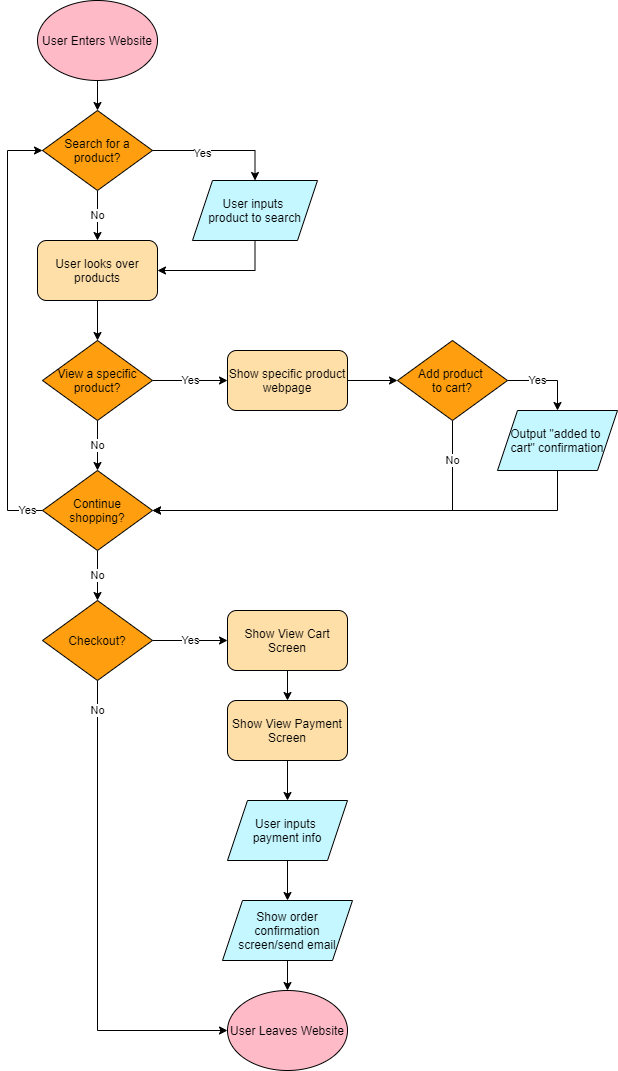

The diagram above was exported from draw.io. Its source (the exported page's mxGraphModel, read from the mxfile embedded in the PNG):
<mxGraphModel dx="2713" dy="642" grid="1" gridSize="10" guides="1" tooltips="1" connect="1" arrows="1" fold="1" page="1" pageScale="1" pageWidth="850" pageHeight="1100" background="#FFFFFF" math="0" shadow="0">
  <root>
    <mxCell id="0" />
    <mxCell id="1" parent="0" />
    <mxCell id="11" style="edgeStyle=orthogonalEdgeStyle;rounded=0;orthogonalLoop=1;jettySize=auto;html=1;exitX=0.5;exitY=1;exitDx=0;exitDy=0;entryX=0.5;entryY=0;entryDx=0;entryDy=0;fontColor=#000000;strokeColor=#000000;" edge="1" parent="1" source="2" target="3">
      <mxGeometry relative="1" as="geometry" />
    </mxCell>
    <mxCell id="2" value="User Enters Website" style="ellipse;whiteSpace=wrap;html=1;strokeWidth=1;strokeColor=#000000;fontColor=#000000;fillColor=#FFBAC8;" vertex="1" parent="1">
      <mxGeometry x="-700" y="20" width="120" height="80" as="geometry" />
    </mxCell>
    <mxCell id="17" style="edgeStyle=orthogonalEdgeStyle;rounded=0;orthogonalLoop=1;jettySize=auto;html=1;entryX=0.5;entryY=0;entryDx=0;entryDy=0;labelBackgroundColor=#FFFFFF;strokeColor=#000000;fontColor=#000000;exitX=0;exitY=0.5;exitDx=0;exitDy=0;" edge="1" parent="1" source="3" target="8">
      <mxGeometry relative="1" as="geometry">
        <Array as="points">
          <mxPoint x="-482" y="170" />
        </Array>
      </mxGeometry>
    </mxCell>
    <mxCell id="18" value="Yes&lt;br&gt;" style="edgeLabel;html=1;align=center;verticalAlign=middle;resizable=0;points=[];fontColor=#000000;labelBackgroundColor=#FFFFFF;" vertex="1" connectable="0" parent="17">
      <mxGeometry x="0.0727" y="-1" relative="1" as="geometry">
        <mxPoint x="29" y="1" as="offset" />
      </mxGeometry>
    </mxCell>
    <mxCell id="19" value="No" style="edgeStyle=orthogonalEdgeStyle;rounded=0;orthogonalLoop=1;jettySize=auto;html=1;labelBackgroundColor=#FFFFFF;strokeColor=#000000;fontColor=#000000;" edge="1" parent="1" source="3" target="9">
      <mxGeometry relative="1" as="geometry" />
    </mxCell>
    <mxCell id="32" style="edgeStyle=orthogonalEdgeStyle;rounded=0;orthogonalLoop=1;jettySize=auto;html=1;exitX=0.5;exitY=1;exitDx=0;exitDy=0;entryX=1;entryY=0.5;entryDx=0;entryDy=0;labelBackgroundColor=#FFFFFF;strokeColor=#000000;fontColor=#000000;" edge="1" parent="1" source="8" target="9">
      <mxGeometry relative="1" as="geometry" />
    </mxCell>
    <mxCell id="8" value="User inputs &lt;br&gt;product to search" style="shape=parallelogram;perimeter=parallelogramPerimeter;whiteSpace=wrap;html=1;fixedSize=1;strokeColor=#000000;strokeWidth=1;fontColor=#000000;fillColor=#C4F7FF;" vertex="1" parent="1">
      <mxGeometry x="-545" y="200" width="125" height="60" as="geometry" />
    </mxCell>
    <mxCell id="27" style="edgeStyle=orthogonalEdgeStyle;rounded=0;orthogonalLoop=1;jettySize=auto;html=1;exitX=0.5;exitY=1;exitDx=0;exitDy=0;entryX=0.5;entryY=0;entryDx=0;entryDy=0;labelBackgroundColor=#FFFFFF;strokeColor=#000000;fontColor=#000000;" edge="1" parent="1" source="9" target="22">
      <mxGeometry relative="1" as="geometry" />
    </mxCell>
    <mxCell id="9" value="User looks over products" style="rounded=1;whiteSpace=wrap;html=1;strokeColor=#000000;strokeWidth=1;fontColor=#000000;fillColor=#FFDFA8;" vertex="1" parent="1">
      <mxGeometry x="-700" y="260" width="120" height="60" as="geometry" />
    </mxCell>
    <mxCell id="3" value="Search for a product?" style="rhombus;whiteSpace=wrap;html=1;strokeWidth=1;fontColor=#000000;fillColor=#FF9F0F;strokeColor=#000000;" vertex="1" parent="1">
      <mxGeometry x="-695" y="130" width="110" height="80" as="geometry" />
    </mxCell>
    <mxCell id="28" value="No" style="edgeStyle=orthogonalEdgeStyle;rounded=0;orthogonalLoop=1;jettySize=auto;html=1;exitX=0.5;exitY=1;exitDx=0;exitDy=0;labelBackgroundColor=#FFFFFF;strokeColor=#000000;fontColor=#000000;" edge="1" parent="1" source="22" target="26">
      <mxGeometry relative="1" as="geometry" />
    </mxCell>
    <mxCell id="31" value="Yes" style="edgeStyle=orthogonalEdgeStyle;rounded=0;orthogonalLoop=1;jettySize=auto;html=1;entryX=0;entryY=0.5;entryDx=0;entryDy=0;labelBackgroundColor=#FFFFFF;strokeColor=#000000;fontColor=#000000;" edge="1" parent="1" source="22" target="29">
      <mxGeometry relative="1" as="geometry" />
    </mxCell>
    <mxCell id="22" value="View a specific product?" style="rhombus;whiteSpace=wrap;html=1;strokeWidth=1;fontColor=#000000;fillColor=#FF9F0F;strokeColor=#000000;" vertex="1" parent="1">
      <mxGeometry x="-695" y="360" width="110" height="80" as="geometry" />
    </mxCell>
    <mxCell id="42" value="Yes" style="edgeStyle=orthogonalEdgeStyle;rounded=0;orthogonalLoop=1;jettySize=auto;html=1;exitX=0;exitY=0.5;exitDx=0;exitDy=0;entryX=0;entryY=0.5;entryDx=0;entryDy=0;labelBackgroundColor=#FFFFFF;strokeColor=#000000;fontColor=#000000;" edge="1" parent="1" source="26" target="3">
      <mxGeometry x="-0.9302" relative="1" as="geometry">
        <Array as="points">
          <mxPoint x="-730" y="530" />
          <mxPoint x="-730" y="170" />
        </Array>
        <mxPoint as="offset" />
      </mxGeometry>
    </mxCell>
    <mxCell id="45" value="No" style="edgeStyle=orthogonalEdgeStyle;rounded=0;orthogonalLoop=1;jettySize=auto;html=1;entryX=0.5;entryY=0;entryDx=0;entryDy=0;labelBackgroundColor=#FFFFFF;strokeColor=#000000;fontColor=#000000;" edge="1" parent="1" source="26" target="44">
      <mxGeometry relative="1" as="geometry" />
    </mxCell>
    <mxCell id="26" value="Continue&lt;br&gt;shopping?" style="rhombus;whiteSpace=wrap;html=1;strokeWidth=1;fontColor=#000000;fillColor=#FF9F0F;strokeColor=#000000;" vertex="1" parent="1">
      <mxGeometry x="-695" y="490" width="110" height="80" as="geometry" />
    </mxCell>
    <mxCell id="34" style="edgeStyle=orthogonalEdgeStyle;rounded=0;orthogonalLoop=1;jettySize=auto;html=1;exitX=1;exitY=0.5;exitDx=0;exitDy=0;labelBackgroundColor=#FFFFFF;strokeColor=#000000;fontColor=#000000;" edge="1" parent="1" source="29" target="33">
      <mxGeometry relative="1" as="geometry" />
    </mxCell>
    <mxCell id="29" value="Show specific product webpage" style="rounded=1;whiteSpace=wrap;html=1;strokeColor=#000000;strokeWidth=1;fontColor=#000000;fillColor=#FFDFA8;" vertex="1" parent="1">
      <mxGeometry x="-510" y="370" width="120" height="60" as="geometry" />
    </mxCell>
    <mxCell id="35" value="No" style="edgeStyle=orthogonalEdgeStyle;rounded=0;orthogonalLoop=1;jettySize=auto;html=1;exitX=0.5;exitY=1;exitDx=0;exitDy=0;entryX=1;entryY=0.5;entryDx=0;entryDy=0;labelBackgroundColor=#FFFFFF;strokeColor=#000000;fontColor=#000000;" edge="1" parent="1" source="33" target="26">
      <mxGeometry x="-0.7949" relative="1" as="geometry">
        <Array as="points">
          <mxPoint x="-285" y="530" />
        </Array>
        <mxPoint as="offset" />
      </mxGeometry>
    </mxCell>
    <mxCell id="39" value="Yes" style="edgeStyle=orthogonalEdgeStyle;rounded=0;orthogonalLoop=1;jettySize=auto;html=1;exitX=1;exitY=0.5;exitDx=0;exitDy=0;entryX=0.5;entryY=0;entryDx=0;entryDy=0;labelBackgroundColor=#FFFFFF;strokeColor=#000000;fontColor=#000000;" edge="1" parent="1" source="33" target="38">
      <mxGeometry x="-0.25" relative="1" as="geometry">
        <mxPoint as="offset" />
      </mxGeometry>
    </mxCell>
    <mxCell id="33" value="Add product &lt;br&gt;to cart?" style="rhombus;whiteSpace=wrap;html=1;strokeWidth=1;fontColor=#000000;fillColor=#FF9F0F;strokeColor=#000000;" vertex="1" parent="1">
      <mxGeometry x="-340" y="360" width="110" height="80" as="geometry" />
    </mxCell>
    <mxCell id="40" style="edgeStyle=orthogonalEdgeStyle;rounded=0;orthogonalLoop=1;jettySize=auto;html=1;exitX=0.5;exitY=1;exitDx=0;exitDy=0;entryX=1;entryY=0.5;entryDx=0;entryDy=0;labelBackgroundColor=#FFFFFF;strokeColor=#000000;fontColor=#000000;" edge="1" parent="1" source="38" target="26">
      <mxGeometry relative="1" as="geometry" />
    </mxCell>
    <mxCell id="38" value="Output &quot;added to &lt;br&gt;cart&quot; confirmation" style="shape=parallelogram;perimeter=parallelogramPerimeter;whiteSpace=wrap;html=1;fixedSize=1;strokeColor=#000000;strokeWidth=1;fontColor=#000000;fillColor=#C4F7FF;" vertex="1" parent="1">
      <mxGeometry x="-240" y="430" width="120" height="60" as="geometry" />
    </mxCell>
    <mxCell id="47" value="Yes" style="edgeStyle=orthogonalEdgeStyle;rounded=0;orthogonalLoop=1;jettySize=auto;html=1;entryX=0;entryY=0.5;entryDx=0;entryDy=0;labelBackgroundColor=#FFFFFF;strokeColor=#000000;fontColor=#000000;" edge="1" parent="1" source="44" target="46">
      <mxGeometry relative="1" as="geometry" />
    </mxCell>
    <mxCell id="56" value="No&lt;br&gt;" style="edgeStyle=orthogonalEdgeStyle;rounded=0;orthogonalLoop=1;jettySize=auto;html=1;exitX=0.5;exitY=1;exitDx=0;exitDy=0;entryX=0;entryY=0.5;entryDx=0;entryDy=0;labelBackgroundColor=#FFFFFF;strokeColor=#000000;fontColor=#000000;" edge="1" parent="1" source="44" target="55">
      <mxGeometry x="-0.8776" relative="1" as="geometry">
        <mxPoint as="offset" />
      </mxGeometry>
    </mxCell>
    <mxCell id="44" value="Checkout?" style="rhombus;whiteSpace=wrap;html=1;strokeWidth=1;fontColor=#000000;fillColor=#FF9F0F;strokeColor=#000000;" vertex="1" parent="1">
      <mxGeometry x="-695" y="620" width="110" height="80" as="geometry" />
    </mxCell>
    <mxCell id="49" style="edgeStyle=orthogonalEdgeStyle;rounded=0;orthogonalLoop=1;jettySize=auto;html=1;entryX=0.5;entryY=0;entryDx=0;entryDy=0;labelBackgroundColor=#FFFFFF;strokeColor=#000000;fontColor=#000000;" edge="1" parent="1" source="46" target="48">
      <mxGeometry relative="1" as="geometry" />
    </mxCell>
    <mxCell id="46" value="Show View Cart Screen" style="rounded=1;whiteSpace=wrap;html=1;strokeColor=#000000;strokeWidth=1;fontColor=#000000;fillColor=#FFDFA8;" vertex="1" parent="1">
      <mxGeometry x="-510" y="630" width="120" height="60" as="geometry" />
    </mxCell>
    <mxCell id="51" style="edgeStyle=orthogonalEdgeStyle;rounded=0;orthogonalLoop=1;jettySize=auto;html=1;exitX=0.5;exitY=1;exitDx=0;exitDy=0;entryX=0.5;entryY=0;entryDx=0;entryDy=0;labelBackgroundColor=#FFFFFF;strokeColor=#000000;fontColor=#000000;" edge="1" parent="1" source="48" target="50">
      <mxGeometry relative="1" as="geometry" />
    </mxCell>
    <mxCell id="48" value="Show View Payment Screen" style="rounded=1;whiteSpace=wrap;html=1;strokeColor=#000000;strokeWidth=1;fontColor=#000000;fillColor=#FFDFA8;" vertex="1" parent="1">
      <mxGeometry x="-510" y="720" width="120" height="60" as="geometry" />
    </mxCell>
    <mxCell id="54" style="edgeStyle=orthogonalEdgeStyle;rounded=0;orthogonalLoop=1;jettySize=auto;html=1;entryX=0.5;entryY=0;entryDx=0;entryDy=0;labelBackgroundColor=#FFFFFF;strokeColor=#000000;fontColor=#000000;" edge="1" parent="1" source="50" target="53">
      <mxGeometry relative="1" as="geometry" />
    </mxCell>
    <mxCell id="50" value="User inputs&amp;nbsp;&lt;br&gt;payment info" style="shape=parallelogram;perimeter=parallelogramPerimeter;whiteSpace=wrap;html=1;fixedSize=1;strokeColor=#000000;strokeWidth=1;fontColor=#000000;fillColor=#C4F7FF;" vertex="1" parent="1">
      <mxGeometry x="-510" y="820" width="120" height="60" as="geometry" />
    </mxCell>
    <mxCell id="57" style="edgeStyle=orthogonalEdgeStyle;rounded=0;orthogonalLoop=1;jettySize=auto;html=1;entryX=0.5;entryY=0;entryDx=0;entryDy=0;labelBackgroundColor=#FFFFFF;strokeColor=#000000;fontColor=#000000;" edge="1" parent="1" source="53">
      <mxGeometry relative="1" as="geometry">
        <mxPoint x="-450" y="1010" as="targetPoint" />
      </mxGeometry>
    </mxCell>
    <mxCell id="53" value="Show order confirmation screen/send email" style="shape=parallelogram;perimeter=parallelogramPerimeter;whiteSpace=wrap;html=1;fixedSize=1;strokeColor=#000000;strokeWidth=1;fontColor=#000000;fillColor=#C4F7FF;" vertex="1" parent="1">
      <mxGeometry x="-515" y="920" width="130" height="60" as="geometry" />
    </mxCell>
    <mxCell id="55" value="User Leaves Website" style="ellipse;whiteSpace=wrap;html=1;strokeWidth=1;strokeColor=#000000;fontColor=#000000;fillColor=#FFBAC8;" vertex="1" parent="1">
      <mxGeometry x="-510" y="1010" width="120" height="80" as="geometry" />
    </mxCell>
  </root>
</mxGraphModel>